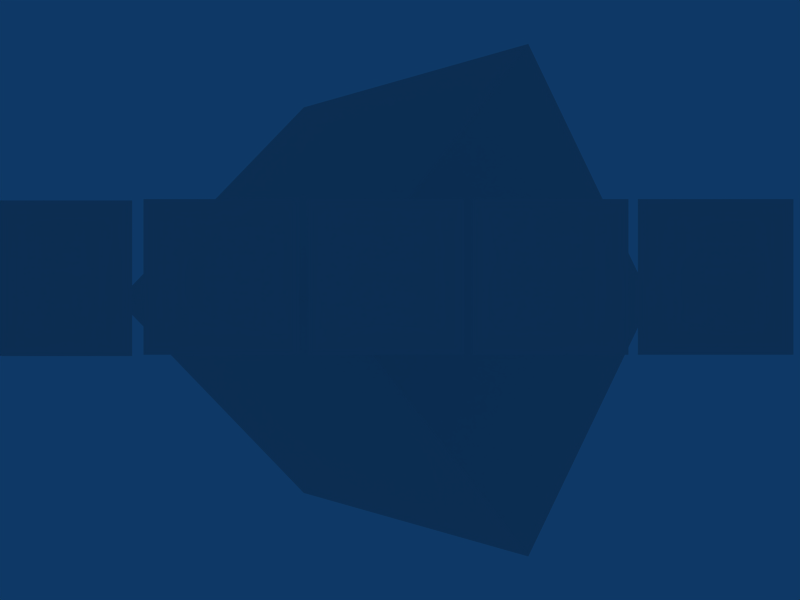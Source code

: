 # Source: Task_Stretch.blend  (saved by Blender 2.49.2; exported with 4.5.12 LTS)
import bpy
from mathutils import Matrix  # noqa: F401  (used for matrix-valued properties, if any)

bpy.ops.wm.read_factory_settings(use_empty=True)
scene = bpy.context.scene
scene.name = 'Task_Stretch'

# ---- collections
col_collection_1 = bpy.data.collections.new('Collection 1'); scene.collection.children.link(col_collection_1)

# ---- materials (node trees are filled in below, after node groups)
mat_materialplane = bpy.data.materials.new('MaterialPlane')
mat_materialplane.alpha_threshold = 0.0
mat_materialplane.roughness = 0.5
mat_materialplane.line_color = (0.0, 0.0, 0.0, 1.0)
mat_materialplane2 = bpy.data.materials.new('MaterialPlane2')
mat_materialplane2.alpha_threshold = 0.0
mat_materialplane2.roughness = 0.5
mat_materialplane2.line_color = (0.0, 0.0, 0.0, 1.0)
mat_material_cube = bpy.data.materials.new('Material_Cube')
mat_material_cube.alpha_threshold = 0.0
mat_material_cube.diffuse_color = (1.0, 1.0, 1.0, 1.0)
mat_material_cube.roughness = 0.5
mat_material_cube.line_color = (0.0, 0.0, 0.0, 1.0)
mat_material_end = bpy.data.materials.new('Material_End')
mat_material_end.alpha_threshold = 0.0
mat_material_end.preview_render_type = 'CUBE'
mat_material_end.roughness = 0.5
mat_material_end.line_color = (0.0, 0.0, 0.0, 1.0)

# ---- material node trees

# ---- world
world_world = bpy.data.worlds.new('World'); scene.world = world_world
world_world.color = (0.05656, 0.2208, 0.4)
world_world.use_sun_shadow = False
world_world.sun_shadow_jitter_overblur = 0.0
world_world.cycles.sampling_method = 'MANUAL'
world_world.cycles.sample_map_resolution = 256

# ---- cameras
cam_camera_001 = bpy.data.cameras.new('Camera.001')
cam_camera_001.passepartout_alpha = 0.2
cam_camera_001.clip_end = 100.0
cam_camera_001.lens = 35.0
cam_camera_001.show_passepartout = False
cam_camera_001.show_safe_areas = True
cam_camera_001.dof.focus_distance = 0.0
cam_camera_001.dof.aperture_fstop = 128.0

# ---- meshes
me_plane5 = bpy.data.meshes.new('Plane5')
me_plane5.from_pydata([(1.0, 1.0, 0.0), (1.0, -1.0, 0.0), (-1.0, -1.0, 0.0), (-1.0, 1.0, 0.0)], [], [(0, 3, 2), (0, 2, 1)])
_uv = me_plane5.uv_layers.new(name='UVTex')
_uv.uv.foreach_set('vector', [5.96e-08, 0.0, 1.0, 0.0, 1.0, 1.0, 5.96e-08, 0.0, 1.0, 1.0, 0.0, 1.0])
me_plane5.materials.append(mat_materialplane)
me_plane5.use_remesh_preserve_volume = False
me_plane5.use_remesh_preserve_attributes = False
me_plane5.use_mirror_vertex_groups = False
me_plane5.update()
me_plane4 = bpy.data.meshes.new('Plane4')
me_plane4.from_pydata([(1.0, 1.0, 0.0), (1.0, -1.0, 0.0), (-1.0, -1.0, 0.0), (-1.0, 1.0, 0.0)], [], [(0, 3, 2), (0, 2, 1)])
_uv = me_plane4.uv_layers.new(name='UVTex')
_uv.uv.foreach_set('vector', [5.96e-08, 0.0, 1.0, 0.0, 1.0, 1.0, 5.96e-08, 0.0, 1.0, 1.0, 0.0, 1.0])
me_plane4.materials.append(mat_materialplane)
me_plane4.use_remesh_preserve_volume = False
me_plane4.use_remesh_preserve_attributes = False
me_plane4.use_mirror_vertex_groups = False
me_plane4.update()
me_plane3 = bpy.data.meshes.new('Plane3')
me_plane3.from_pydata([(1.0, 1.0, 0.0), (1.0, -1.0, 0.0), (-1.0, -1.0, 0.0), (-1.0, 1.0, 0.0)], [], [(0, 3, 2), (0, 2, 1)])
_uv = me_plane3.uv_layers.new(name='UVTex')
_uv.uv.foreach_set('vector', [5.96e-08, 0.0, 1.0, 0.0, 1.0, 1.0, 5.96e-08, 0.0, 1.0, 1.0, 0.0, 1.0])
me_plane3.materials.append(mat_materialplane)
me_plane3.use_remesh_preserve_volume = False
me_plane3.use_remesh_preserve_attributes = False
me_plane3.use_mirror_vertex_groups = False
me_plane3.update()
me_plane = bpy.data.meshes.new('Plane')
me_plane.from_pydata([(1.0, 1.0, 0.0), (1.0, -1.0, 0.0), (-1.0, -1.0, 0.0), (-1.0, 1.0, 0.0)], [], [(0, 3, 2), (0, 2, 1)])
_uv = me_plane.uv_layers.new(name='UVTex')
_uv.uv.foreach_set('vector', [5.96e-08, 0.0, 1.0, 0.0, 1.0, 1.0, 5.96e-08, 0.0, 1.0, 1.0, 0.0, 1.0])
me_plane.materials.append(mat_materialplane)
me_plane.use_remesh_preserve_volume = False
me_plane.use_remesh_preserve_attributes = False
me_plane.use_mirror_vertex_groups = False
me_plane.update()
me_plane2 = bpy.data.meshes.new('Plane2')
me_plane2.from_pydata([(1.0, 1.0, 0.0), (1.0, -1.0, 0.0), (-1.0, -1.0, 0.0), (-1.0, 1.0, 0.0)], [], [(0, 3, 2), (0, 2, 1)])
_uv = me_plane2.uv_layers.new(name='UVTex')
_uv.uv.foreach_set('vector', [5.96e-08, 0.0, 1.0, 0.0, 1.0, 1.0, 5.96e-08, 0.0, 1.0, 1.0, 0.0, 1.0])
me_plane2.materials.append(mat_materialplane)
me_plane2.use_remesh_preserve_volume = False
me_plane2.use_remesh_preserve_attributes = False
me_plane2.use_mirror_vertex_groups = False
me_plane2.update()
me_planef5 = bpy.data.meshes.new('PlaneF5')
me_planef5.from_pydata([(1.0, 1.0, 0.0), (1.0, -1.0, 0.0), (-1.0, -1.0, 0.0), (-1.0, 1.0, 0.0)], [], [(0, 3, 2), (0, 2, 1)])
_uv = me_planef5.uv_layers.new(name='UVTex')
_uv.uv.foreach_set('vector', [5.96e-08, 0.0, 1.0, 0.0, 1.0, 1.0, 5.96e-08, 0.0, 1.0, 1.0, 0.0, 1.0])
me_planef5.materials.append(mat_materialplane2)
me_planef5.use_remesh_preserve_volume = False
me_planef5.use_remesh_preserve_attributes = False
me_planef5.use_mirror_vertex_groups = False
me_planef5.update()
me_planef4 = bpy.data.meshes.new('PlaneF4')
me_planef4.from_pydata([(1.0, 1.0, 0.0), (1.0, -1.0, 0.0), (-1.0, -1.0, 0.0), (-1.0, 1.0, 0.0)], [], [(0, 3, 2), (0, 2, 1)])
_uv = me_planef4.uv_layers.new(name='UVTex')
_uv.uv.foreach_set('vector', [5.96e-08, 0.0, 1.0, 0.0, 1.0, 1.0, 5.96e-08, 0.0, 1.0, 1.0, 0.0, 1.0])
me_planef4.materials.append(mat_materialplane2)
me_planef4.use_remesh_preserve_volume = False
me_planef4.use_remesh_preserve_attributes = False
me_planef4.use_mirror_vertex_groups = False
me_planef4.update()
me_planef3 = bpy.data.meshes.new('PlaneF3')
me_planef3.from_pydata([(1.0, 1.0, 0.0), (1.0, -1.0, 0.0), (-1.0, -1.0, 0.0), (-1.0, 1.0, 0.0)], [], [(0, 3, 2), (0, 2, 1)])
_uv = me_planef3.uv_layers.new(name='UVTex')
_uv.uv.foreach_set('vector', [5.96e-08, 0.0, 1.0, 0.0, 1.0, 1.0, 5.96e-08, 0.0, 1.0, 1.0, 0.0, 1.0])
me_planef3.materials.append(mat_materialplane2)
me_planef3.use_remesh_preserve_volume = False
me_planef3.use_remesh_preserve_attributes = False
me_planef3.use_mirror_vertex_groups = False
me_planef3.update()
me_planef2 = bpy.data.meshes.new('PlaneF2')
me_planef2.from_pydata([(1.0, 1.0, 0.0), (1.0, -1.0, 0.0), (-1.0, -1.0, 0.0), (-1.0, 1.0, 0.0)], [], [(0, 3, 2), (0, 2, 1)])
_uv = me_planef2.uv_layers.new(name='UVTex')
_uv.uv.foreach_set('vector', [5.96e-08, 0.0, 1.0, 0.0, 1.0, 1.0, 5.96e-08, 0.0, 1.0, 1.0, 0.0, 1.0])
me_planef2.materials.append(mat_materialplane2)
me_planef2.use_remesh_preserve_volume = False
me_planef2.use_remesh_preserve_attributes = False
me_planef2.use_mirror_vertex_groups = False
me_planef2.update()
me_planef1 = bpy.data.meshes.new('PlaneF1')
me_planef1.from_pydata([(1.0, 1.0, 0.0), (1.0, -1.0, 0.0), (-1.0, -1.0, 0.0), (-1.0, 1.0, 0.0)], [], [(0, 3, 2), (0, 2, 1)])
_uv = me_planef1.uv_layers.new(name='UVTex')
_uv.uv.foreach_set('vector', [5.96e-08, 0.0, 1.0, 0.0, 1.0, 1.0, 5.96e-08, 0.0, 1.0, 1.0, 0.0, 1.0])
me_planef1.materials.append(mat_materialplane2)
me_planef1.use_remesh_preserve_volume = False
me_planef1.use_remesh_preserve_attributes = False
me_planef1.use_mirror_vertex_groups = False
me_planef1.update()
me_fcube = bpy.data.meshes.new('FCube')
me_fcube.from_pydata([(1.0, 1.0, -1.0), (1.0, -1.0, -1.0), (-1.0, -1.0, -1.0), (-1.0, 1.0, -1.0), (1.0, 1.0, 1.0), (1.0, -1.0, 1.0), (-1.0, -1.0, 1.0), (-1.0, 1.0, 1.0)], [], [(4, 0, 3), (4, 3, 7), (2, 6, 7), (2, 7, 3), (1, 5, 2), (5, 6, 2), (0, 4, 1), (4, 5, 1), (4, 7, 5), (7, 6, 5), (0, 1, 2), (0, 2, 3)])
_uv = me_fcube.uv_layers.new(name='UVTex')
_uv.uv.foreach_set('vector', [0.0, 0.0, 1.0, 0.0, 1.0, 1.0, 0.0, 0.0, 1.0, 1.0, 0.0, 1.0, 0.0, 0.0, 1.0, 0.0, 1.0, 1.0, 0.0, 0.0, 1.0, 1.0, 0.0, 1.0, 0.0, 0.0, 1.0, 0.0, 0.0, 1.0, 1.0, 0.0, 1.0, 1.0, 0.0, 1.0, 0.0, 0.0, 1.0, 0.0, 0.0, 1.0, 1.0, 0.0, 1.0, 1.0, 0.0, 1.0, 0.0, 0.0, 1.0, 0.0, 0.0, 1.0, 1.0, 0.0, 1.0, 1.0, 0.0, 1.0, 0.0, 0.0, 1.0, 0.0, 1.0, 1.0, 0.0, 0.0, 1.0, 1.0, 0.0, 1.0])
me_fcube.materials.append(mat_material_cube)
me_fcube.use_remesh_preserve_volume = False
me_fcube.use_remesh_preserve_attributes = False
me_fcube.use_mirror_vertex_groups = False
me_fcube.update()
me_cube = bpy.data.meshes.new('Cube')
me_cube.from_pydata([(1.0, 1.0, -1.0), (1.0, -1.0, -1.0), (-1.0, -1.0, -1.0), (-1.0, 1.0, -1.0), (1.0, 1.0, 1.0), (1.0, -1.0, 1.0), (-1.0, -1.0, 1.0), (-1.0, 1.0, 1.0)], [], [(4, 0, 3), (4, 3, 7), (2, 6, 7), (2, 7, 3), (1, 5, 2), (5, 6, 2), (0, 4, 1), (4, 5, 1), (4, 7, 5), (7, 6, 5), (0, 1, 2), (0, 2, 3)])
_uv = me_cube.uv_layers.new(name='UVTex')
_uv.uv.foreach_set('vector', [2.384e-07, 0.0, 0.0, -1.0, -1.0, -1.0, 2.384e-07, 0.0, -1.0, -1.0, -1.0, 0.0, 1.49e-07, 0.0, 2.384e-07, 1.0, 1.0, 1.0, 1.49e-07, 0.0, 1.0, 1.0, 1.0, 0.0, 0.0, 0.0, -3.576e-07, 1.0, -1.0, 0.0, 1.0, 0.0, -2.384e-07, 0.0, -1.192e-07, -1.0, 0.0, 0.0, -2.384e-07, 1.0, -1.0, 0.0, 1.0, 0.0, -2.384e-07, 0.0, 5.96e-08, -1.0, 2.384e-07, 1.0, -1.0, 1.0, -3.576e-07, -2.384e-07, 0.0, 0.0, -2.384e-07, -1.0, 1.0, -1.0, 0.0, 0.0, 0.0, -1.0, -1.0, -1.0, 0.0, 0.0, -1.0, -1.0, -1.0, 2.384e-07])
me_cube.materials.append(mat_material_cube)
me_cube.use_remesh_preserve_volume = False
me_cube.use_remesh_preserve_attributes = False
me_cube.use_mirror_vertex_groups = False
me_cube.update()
me_end = bpy.data.meshes.new('End')
me_end.from_pydata([(1.0, 1.0, -1.0), (1.0, -1.0, -1.0), (-1.0, -1.0, -1.0), (-1.0, 1.0, -1.0), (1.0, 1.0, 1.0), (1.0, -1.0, 1.0), (-1.0, -1.0, 1.0), (-1.0, 1.0, 1.0)], [], [(4, 0, 3), (4, 3, 7), (2, 6, 7), (2, 7, 3), (1, 5, 2), (5, 6, 2), (0, 4, 1), (4, 5, 1), (4, 7, 5), (7, 6, 5), (0, 1, 2), (0, 2, 3)])
_uv = me_end.uv_layers.new(name='UVTex')
_uv.uv.foreach_set('vector', [0.0, 0.0, 1.0, 0.0, 1.0, 1.0, 0.0, 0.0, 1.0, 1.0, 0.0, 1.0, 0.0, 0.0, 1.0, 0.0, 1.0, 1.0, 0.0, 0.0, 1.0, 1.0, 0.0, 1.0, 0.0, 0.0, 1.0, 0.0, 0.0, 1.0, 1.0, 0.0, 1.0, 1.0, 0.0, 1.0, 0.0, 0.0, 1.0, 0.0, 0.0, 1.0, 1.0, 0.0, 1.0, 1.0, 0.0, 1.0, 0.0, 0.0, 1.0, 0.0, 0.0, 1.0, 1.0, 0.0, 1.0, 1.0, 0.0, 1.0, 0.0, 0.0, 1.0, 0.0, 1.0, 1.0, 0.0, 0.0, 1.0, 1.0, 0.0, 1.0])
me_end.materials.append(mat_material_end)
me_end.use_remesh_preserve_volume = False
me_end.use_remesh_preserve_attributes = False
me_end.use_mirror_vertex_groups = False
me_end.update()

# ---- objects
ob_plane5 = bpy.data.objects.new('Plane5', me_plane5)
ob_plane4 = bpy.data.objects.new('Plane4', me_plane4)
ob_plane3 = bpy.data.objects.new('Plane3', me_plane3)
ob_plane = bpy.data.objects.new('Plane', me_plane)
ob_plane2 = bpy.data.objects.new('Plane2', me_plane2)
ob_planef5 = bpy.data.objects.new('PlaneF5', me_planef5)
ob_planef4 = bpy.data.objects.new('PlaneF4', me_planef4)
ob_planef3 = bpy.data.objects.new('PlaneF3', me_planef3)
ob_planef2 = bpy.data.objects.new('PlaneF2', me_planef2)
ob_planef1 = bpy.data.objects.new('PlaneF1', me_planef1)
ob_fcube = bpy.data.objects.new('FCube', me_fcube)
ob_cube = bpy.data.objects.new('Cube', me_cube)
ob_camera = bpy.data.objects.new('Camera', cam_camera_001)
ob_end = bpy.data.objects.new('End', me_end)

# ---- transforms, parenting, visibility, modifiers, constraints
ob_plane5.location = (-8.474, 0.215, -0.9342)
ob_plane5.rotation_euler = (1.571, 0.0, 1.571)
ob_plane5.scale = (1.5, 1.5, 1.0)
ob_plane5.lock_rotations_4d = False
ob_plane5.empty_display_type = 'ARROWS'
ob_plane5.lineart.crease_threshold = 0.0
_vg = ob_plane5.vertex_groups.new(name='null')
ob_plane4.location = (-10.08, 1.846, -2.409)
ob_plane4.rotation_euler = (1.571, 0.0, 1.571)
ob_plane4.scale = (1.5, 1.5, 1.0)
ob_plane4.lock_rotations_4d = False
ob_plane4.empty_display_type = 'ARROWS'
ob_plane4.lineart.crease_threshold = 0.0
_vg = ob_plane4.vertex_groups.new(name='null')
ob_plane3.location = (-12.42, 2.678, -1.793)
ob_plane3.rotation_euler = (1.571, 0.0, 1.571)
ob_plane3.scale = (1.5, 1.5, 1.0)
ob_plane3.lock_rotations_4d = False
ob_plane3.empty_display_type = 'ARROWS'
ob_plane3.lineart.crease_threshold = 0.0
_vg = ob_plane3.vertex_groups.new(name='null')
ob_plane.location = (-11.2, 1.307, -0.4413)
ob_plane.rotation_euler = (1.571, 0.0, 1.571)
ob_plane.scale = (1.5, 1.5, 1.0)
ob_plane.lock_rotations_4d = False
ob_plane.empty_display_type = 'ARROWS'
ob_plane.lineart.crease_threshold = 0.0
_vg = ob_plane.vertex_groups.new(name='null')
ob_plane2.location = (-10.0, 0.0, 0.822)
ob_plane2.rotation_euler = (1.571, 0.0, 1.571)
ob_plane2.scale = (1.5, 1.5, 1.0)
ob_plane2.lock_rotations_4d = False
ob_plane2.empty_display_type = 'ARROWS'
ob_plane2.lineart.crease_threshold = 0.0
_vg = ob_plane2.vertex_groups.new(name='null')
ob_planef5.location = (5.0, -2.223, 0.1409)
ob_planef5.rotation_euler = (1.571, 0.0, 1.571)
ob_planef5.scale = (0.5, 0.5, 1.0)
ob_planef5.lock_rotations_4d = False
ob_planef5.empty_display_type = 'ARROWS'
ob_planef5.lineart.crease_threshold = 0.0
_vg = ob_planef5.vertex_groups.new(name='null')
ob_planef4.location = (5.0, -1.15, 0.1493)
ob_planef4.rotation_euler = (1.571, 0.0, 1.571)
ob_planef4.scale = (0.5, 0.5, 1.0)
ob_planef4.lock_rotations_4d = False
ob_planef4.empty_display_type = 'ARROWS'
ob_planef4.lineart.crease_threshold = 0.0
_vg = ob_planef4.vertex_groups.new(name='null')
ob_planef3.location = (5.0, -0.0897, 0.1493)
ob_planef3.rotation_euler = (1.571, 0.0, 1.571)
ob_planef3.scale = (0.5, 0.5, 1.0)
ob_planef3.lock_rotations_4d = False
ob_planef3.empty_display_type = 'ARROWS'
ob_planef3.lineart.crease_threshold = 0.0
_vg = ob_planef3.vertex_groups.new(name='null')
ob_planef2.location = (5.0, 0.9675, 0.1493)
ob_planef2.rotation_euler = (1.571, 0.0, 1.571)
ob_planef2.scale = (0.5, 0.5, 1.0)
ob_planef2.lock_rotations_4d = False
ob_planef2.empty_display_type = 'ARROWS'
ob_planef2.lineart.crease_threshold = 0.0
_vg = ob_planef2.vertex_groups.new(name='null')
ob_planef1.location = (5.0, 2.028, 0.1493)
ob_planef1.rotation_euler = (1.571, 0.0, 1.571)
ob_planef1.scale = (0.5, 0.5, 1.0)
ob_planef1.lock_rotations_4d = False
ob_planef1.empty_display_type = 'ARROWS'
ob_planef1.lineart.crease_threshold = 0.0
_vg = ob_planef1.vertex_groups.new(name='null')
ob_fcube.location = (20.0, 0.0, 0.0)
ob_fcube.rotation_euler = (0.0, 0.7854, -0.7854)
ob_fcube.scale = (3.0, 3.0, 3.0)
ob_fcube.lock_rotations_4d = False
ob_fcube.empty_display_type = 'ARROWS'
ob_fcube.color = (0.0, 0.0, 0.0, 1.0)
ob_fcube.lineart.crease_threshold = 0.0
_vg = ob_fcube.vertex_groups.new(name='null')
ob_cube.location = (0.0, 0.0, 0.0)
ob_cube.rotation_euler = (0.0, 0.7854, -0.7854)
ob_cube.lock_rotations_4d = False
ob_cube.empty_display_type = 'ARROWS'
ob_cube.color = (0.0, 0.0, 0.0, 1.0)
ob_cube.lineart.crease_threshold = 0.0
_vg = ob_cube.vertex_groups.new(name='null')
ob_camera.location = (10.0, 0.0, 0.0)
ob_camera.rotation_euler = (1.571, 0.0, 1.571)
ob_camera.lock_rotations_4d = False
ob_camera.empty_display_type = 'ARROWS'
ob_camera.lineart.crease_threshold = 0.0
ob_end.location = (0.0, 0.0, 0.0)
ob_end.rotation_euler = (0.0, 0.7854, -0.7854)
ob_end.scale = (2.0, 2.0, 2.0)
ob_end.lock_rotations_4d = False
ob_end.empty_display_type = 'ARROWS'
ob_end.color = (0.0, 0.0, 0.0, 1.0)
ob_end.lineart.crease_threshold = 0.0
_vg = ob_end.vertex_groups.new(name='null')

# ---- collection membership
col_collection_1.objects.link(ob_plane5)
col_collection_1.objects.link(ob_plane4)
col_collection_1.objects.link(ob_plane3)
col_collection_1.objects.link(ob_plane)
col_collection_1.objects.link(ob_plane2)
col_collection_1.objects.link(ob_planef5)
col_collection_1.objects.link(ob_planef4)
col_collection_1.objects.link(ob_planef3)
col_collection_1.objects.link(ob_planef2)
col_collection_1.objects.link(ob_planef1)
col_collection_1.objects.link(ob_fcube)
col_collection_1.objects.link(ob_cube)
col_collection_1.objects.link(ob_camera)
col_collection_1.objects.link(ob_end)

# ---- scene / render settings (as saved in the file)
scene.camera = ob_camera
scene.frame_start = 1; scene.frame_end = 250; scene.frame_set(248)
scene.render.engine = 'BLENDER_EEVEE_NEXT'
scene.render.image_settings.file_format = 'JPEG'
scene.render.image_settings.color_mode = 'RGB'
scene.render.image_settings.compression = 90
scene.render.resolution_x = 800
scene.render.resolution_y = 600
scene.render.pixel_aspect_x = 100.0
scene.render.pixel_aspect_y = 100.0
scene.render.fps = 25
scene.render.dither_intensity = 0.0
scene.render.use_compositing = False
scene.render.use_sequencer = False
scene.render.bake_margin = 2
scene.render.bake_bias = 0.0
scene.render.use_stamp_time = False
scene.render.use_stamp_date = False
scene.render.use_stamp_frame = False
scene.render.use_stamp_camera = False
scene.render.use_stamp_scene = False
scene.render.use_stamp_filename = False
scene.render.use_stamp_render_time = False
scene.render.stamp_font_size = 0
scene.cycles.use_denoising = False
scene.cycles.samples = 10
scene.cycles.sampling_pattern = 'TABULATED_SOBOL'
scene.cycles.light_sampling_threshold = 0.0
scene.cycles.use_adaptive_sampling = False
scene.cycles.use_light_tree = False
scene.cycles.blur_glossy = 0.0
scene.cycles.volume_bounces = 1
scene.cycles.pixel_filter_type = 'GAUSSIAN'
scene.cycles.sample_clamp_indirect = 0.0
scene.view_settings.view_transform = 'Raw'
bpy.context.view_layer.update()
